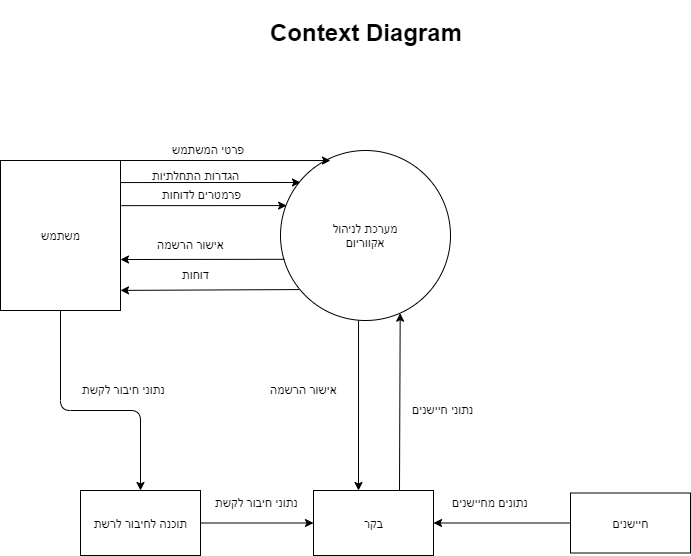

The diagram above was exported from draw.io. Its source (the exported page's mxGraphModel, read from the mxfile embedded in the PNG):
<mxGraphModel dx="1662" dy="794" grid="1" gridSize="10" guides="1" tooltips="1" connect="1" arrows="1" fold="1" page="1" pageScale="1" pageWidth="827" pageHeight="1169" math="0" shadow="0">
  <root>
    <mxCell id="0" />
    <mxCell id="1" parent="0" />
    <mxCell id="GB99eAupsrt33GQKdxpN-1" value="&lt;h1&gt;Context Diagram&lt;/h1&gt;" style="text;html=1;resizable=0;points=[];autosize=1;align=left;verticalAlign=top;spacingTop=-4;" parent="1" vertex="1">
      <mxGeometry x="308" y="30" width="210" height="50" as="geometry" />
    </mxCell>
    <mxCell id="GB99eAupsrt33GQKdxpN-2" value="מערכת לניהול&lt;br&gt;אקווריום" style="ellipse;whiteSpace=wrap;html=1;aspect=fixed;" parent="1" vertex="1">
      <mxGeometry x="320" y="180" width="170" height="170" as="geometry" />
    </mxCell>
    <mxCell id="GB99eAupsrt33GQKdxpN-3" value="משתמש" style="html=1;" parent="1" vertex="1">
      <mxGeometry x="40" y="190" width="120" height="150" as="geometry" />
    </mxCell>
    <mxCell id="GB99eAupsrt33GQKdxpN-4" value="בקר" style="html=1;" parent="1" vertex="1">
      <mxGeometry x="353" y="520" width="120" height="65" as="geometry" />
    </mxCell>
    <mxCell id="GB99eAupsrt33GQKdxpN-5" value="חיישנים" style="html=1;" parent="1" vertex="1">
      <mxGeometry x="610" y="522.5" width="120" height="60" as="geometry" />
    </mxCell>
    <mxCell id="GB99eAupsrt33GQKdxpN-7" value="" style="endArrow=classic;html=1;exitX=0.992;exitY=0;exitDx=0;exitDy=0;exitPerimeter=0;entryX=0.294;entryY=0.059;entryDx=0;entryDy=0;entryPerimeter=0;" parent="1" source="GB99eAupsrt33GQKdxpN-3" target="GB99eAupsrt33GQKdxpN-2" edge="1">
      <mxGeometry width="50" height="50" relative="1" as="geometry">
        <mxPoint x="180" y="290" as="sourcePoint" />
        <mxPoint x="360" y="190" as="targetPoint" />
      </mxGeometry>
    </mxCell>
    <mxCell id="GB99eAupsrt33GQKdxpN-8" value="&lt;span class=&quot;fontstyle0&quot;&gt;פרטי המשתמש&lt;/span&gt;&amp;nbsp;&amp;nbsp;" style="text;html=1;resizable=0;points=[];autosize=1;align=left;verticalAlign=top;spacingTop=-4;" parent="1" vertex="1">
      <mxGeometry x="210" y="170" width="90" height="20" as="geometry" />
    </mxCell>
    <mxCell id="GB99eAupsrt33GQKdxpN-9" value="" style="endArrow=classic;html=1;exitX=1;exitY=0.147;exitDx=0;exitDy=0;exitPerimeter=0;" parent="1" source="GB99eAupsrt33GQKdxpN-3" edge="1">
      <mxGeometry width="50" height="50" relative="1" as="geometry">
        <mxPoint x="140" y="263" as="sourcePoint" />
        <mxPoint x="340" y="212" as="targetPoint" />
      </mxGeometry>
    </mxCell>
    <mxCell id="GB99eAupsrt33GQKdxpN-10" value="&lt;span class=&quot;fontstyle0&quot;&gt;הגדרות התחלתיות&lt;/span&gt;&amp;nbsp;&amp;nbsp;" style="text;html=1;resizable=0;points=[];autosize=1;align=left;verticalAlign=top;spacingTop=-4;" parent="1" vertex="1">
      <mxGeometry x="190" y="195.5" width="110" height="20" as="geometry" />
    </mxCell>
    <mxCell id="GB99eAupsrt33GQKdxpN-12" value="" style="endArrow=classic;html=1;entryX=0.036;entryY=0.324;entryDx=0;entryDy=0;entryPerimeter=0;exitX=1.008;exitY=0.301;exitDx=0;exitDy=0;exitPerimeter=0;" parent="1" target="GB99eAupsrt33GQKdxpN-2" edge="1" source="GB99eAupsrt33GQKdxpN-3">
      <mxGeometry width="50" height="50" relative="1" as="geometry">
        <mxPoint x="161" y="235" as="sourcePoint" />
        <mxPoint x="260" y="260" as="targetPoint" />
      </mxGeometry>
    </mxCell>
    <mxCell id="GB99eAupsrt33GQKdxpN-13" value="&lt;span class=&quot;fontstyle0&quot;&gt;פרמטרים לדוחות&lt;/span&gt;&amp;nbsp;&amp;nbsp;" style="text;html=1;resizable=0;points=[];autosize=1;align=left;verticalAlign=top;spacingTop=-4;" parent="1" vertex="1">
      <mxGeometry x="200" y="215" width="100" height="20" as="geometry" />
    </mxCell>
    <mxCell id="GB99eAupsrt33GQKdxpN-16" value="" style="endArrow=classic;html=1;exitX=0.023;exitY=0.64;exitDx=0;exitDy=0;exitPerimeter=0;" parent="1" source="GB99eAupsrt33GQKdxpN-2" edge="1">
      <mxGeometry width="50" height="50" relative="1" as="geometry">
        <mxPoint x="240" y="440" as="sourcePoint" />
        <mxPoint x="160" y="289" as="targetPoint" />
      </mxGeometry>
    </mxCell>
    <mxCell id="GB99eAupsrt33GQKdxpN-17" value="&lt;span class=&quot;fontstyle0&quot;&gt;אישור הרשמה&lt;/span&gt;&amp;nbsp;&amp;nbsp;" style="text;html=1;resizable=0;points=[];autosize=1;align=left;verticalAlign=top;spacingTop=-4;" parent="1" vertex="1">
      <mxGeometry x="195" y="265" width="90" height="20" as="geometry" />
    </mxCell>
    <mxCell id="GB99eAupsrt33GQKdxpN-18" value="" style="endArrow=classic;html=1;exitX=0.109;exitY=0.818;exitDx=0;exitDy=0;exitPerimeter=0;entryX=1;entryY=0.866;entryDx=0;entryDy=0;entryPerimeter=0;" parent="1" source="GB99eAupsrt33GQKdxpN-2" edge="1" target="GB99eAupsrt33GQKdxpN-3">
      <mxGeometry width="50" height="50" relative="1" as="geometry">
        <mxPoint x="270" y="420" as="sourcePoint" />
        <mxPoint x="160" y="322" as="targetPoint" />
      </mxGeometry>
    </mxCell>
    <mxCell id="GB99eAupsrt33GQKdxpN-19" value="&lt;span class=&quot;fontstyle0&quot;&gt;דוחות&lt;/span&gt;&amp;nbsp;&amp;nbsp;" style="text;html=1;resizable=0;points=[];autosize=1;align=left;verticalAlign=top;spacingTop=-4;" parent="1" vertex="1">
      <mxGeometry x="220" y="295" width="50" height="20" as="geometry" />
    </mxCell>
    <mxCell id="GB99eAupsrt33GQKdxpN-22" value="" style="endArrow=classic;html=1;exitX=0;exitY=0.5;exitDx=0;exitDy=0;entryX=1;entryY=0.5;entryDx=0;entryDy=0;" parent="1" source="GB99eAupsrt33GQKdxpN-5" target="GB99eAupsrt33GQKdxpN-4" edge="1">
      <mxGeometry width="50" height="50" relative="1" as="geometry">
        <mxPoint x="560" y="290" as="sourcePoint" />
        <mxPoint x="610" y="240" as="targetPoint" />
      </mxGeometry>
    </mxCell>
    <mxCell id="GB99eAupsrt33GQKdxpN-23" value="&lt;span class=&quot;fontstyle0&quot;&gt;נתונים מחיישנים&lt;/span&gt;&amp;nbsp;&amp;nbsp;" style="text;html=1;resizable=0;points=[];autosize=1;align=left;verticalAlign=top;spacingTop=-4;" parent="1" vertex="1">
      <mxGeometry x="490" y="522.5" width="100" height="20" as="geometry" />
    </mxCell>
    <mxCell id="GB99eAupsrt33GQKdxpN-26" value="" style="endArrow=classic;html=1;exitX=0.459;exitY=1;exitDx=0;exitDy=0;exitPerimeter=0;entryX=0.375;entryY=0;entryDx=0;entryDy=0;entryPerimeter=0;" parent="1" source="GB99eAupsrt33GQKdxpN-2" target="GB99eAupsrt33GQKdxpN-4" edge="1">
      <mxGeometry width="50" height="50" relative="1" as="geometry">
        <mxPoint x="280" y="500" as="sourcePoint" />
        <mxPoint x="405" y="520" as="targetPoint" />
        <Array as="points" />
      </mxGeometry>
    </mxCell>
    <mxCell id="GB99eAupsrt33GQKdxpN-27" value="אישור הרשמה" style="text;html=1;resizable=0;points=[];autosize=1;align=left;verticalAlign=top;spacingTop=-4;" parent="1" vertex="1">
      <mxGeometry x="308" y="410" width="80" height="20" as="geometry" />
    </mxCell>
    <mxCell id="GB99eAupsrt33GQKdxpN-28" value="" style="endArrow=classic;html=1;entryX=0.704;entryY=0.957;entryDx=0;entryDy=0;entryPerimeter=0;" parent="1" edge="1" target="GB99eAupsrt33GQKdxpN-2">
      <mxGeometry width="50" height="50" relative="1" as="geometry">
        <mxPoint x="439" y="520" as="sourcePoint" />
        <mxPoint x="442" y="344" as="targetPoint" />
        <Array as="points" />
      </mxGeometry>
    </mxCell>
    <mxCell id="GB99eAupsrt33GQKdxpN-29" value="נתוני חיישנים&amp;nbsp;" style="text;html=1;resizable=0;points=[];autosize=1;align=left;verticalAlign=top;spacingTop=-4;" parent="1" vertex="1">
      <mxGeometry x="450" y="430" width="80" height="20" as="geometry" />
    </mxCell>
    <mxCell id="bHTgqC6DiIUfkbVPlo0w-7" style="edgeStyle=orthogonalEdgeStyle;rounded=0;orthogonalLoop=1;jettySize=auto;html=1;exitX=1;exitY=0.5;exitDx=0;exitDy=0;entryX=0;entryY=0.5;entryDx=0;entryDy=0;" edge="1" parent="1" source="bHTgqC6DiIUfkbVPlo0w-1" target="GB99eAupsrt33GQKdxpN-4">
      <mxGeometry relative="1" as="geometry" />
    </mxCell>
    <mxCell id="bHTgqC6DiIUfkbVPlo0w-1" value="תוכנה לחיבור לרשת" style="html=1;" vertex="1" parent="1">
      <mxGeometry x="120" y="520" width="120" height="65" as="geometry" />
    </mxCell>
    <mxCell id="bHTgqC6DiIUfkbVPlo0w-2" value="" style="endArrow=classic;html=1;exitX=0.5;exitY=1;exitDx=0;exitDy=0;entryX=0.5;entryY=0;entryDx=0;entryDy=0;" edge="1" parent="1" source="GB99eAupsrt33GQKdxpN-3" target="bHTgqC6DiIUfkbVPlo0w-1">
      <mxGeometry width="50" height="50" relative="1" as="geometry">
        <mxPoint x="170" y="420" as="sourcePoint" />
        <mxPoint x="220" y="370" as="targetPoint" />
        <Array as="points">
          <mxPoint x="100" y="440" />
          <mxPoint x="180" y="440" />
        </Array>
      </mxGeometry>
    </mxCell>
    <mxCell id="bHTgqC6DiIUfkbVPlo0w-3" value="נתוני חיבור לקשת" style="text;html=1;resizable=0;points=[];autosize=1;align=left;verticalAlign=top;spacingTop=-4;" vertex="1" parent="1">
      <mxGeometry x="120" y="410" width="100" height="20" as="geometry" />
    </mxCell>
    <mxCell id="bHTgqC6DiIUfkbVPlo0w-5" value="נתוני חיבור לקשת" style="text;html=1;resizable=0;points=[];autosize=1;align=left;verticalAlign=top;spacingTop=-4;" vertex="1" parent="1">
      <mxGeometry x="253" y="522.5" width="100" height="20" as="geometry" />
    </mxCell>
  </root>
</mxGraphModel>